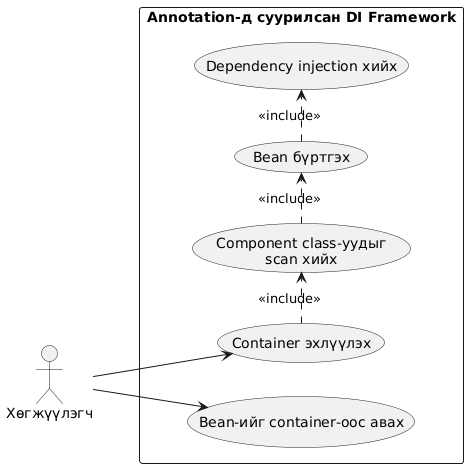

The diagram above was rendered by PlantUML. Its source (embedded in the PNG):
@startuml
left to right direction

actor "Хөгжүүлэгч" as Developer

rectangle "Annotation-д суурилсан DI Framework" {
  usecase "Container эхлүүлэх" as UC1
  usecase "Component class-уудыг\nscan хийх" as UC2
  usecase "Bean бүртгэх" as UC3
  usecase "Dependency injection хийх" as UC4
  usecase "Bean-ийг container-оос авах" as UC5
}

Developer --> UC1
Developer --> UC5

UC1 .> UC2 : <<include>>
UC2 .> UC3 : <<include>>
UC3 .> UC4 : <<include>>
@enduml